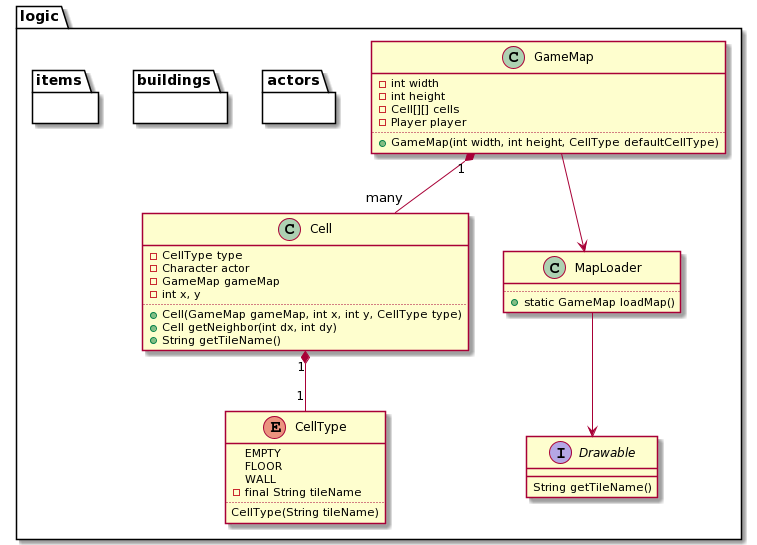

The diagram above was rendered by PlantUML. Its source (embedded in the PNG):
@startuml
package logic {
    package actors {
    }
    package buildings {
    }
    package items {
    }
    Cell "1" *-- "1" CellType
    GameMap --> MapLoader
    GameMap "1" *-- "many" Cell
    MapLoader --> Drawable
}

class Cell {
    - CellType type
    - Character actor
    - GameMap gameMap
    - int x, y
    ..
    + Cell(GameMap gameMap, int x, int y, CellType type)
    + Cell getNeighbor(int dx, int dy)
    + String getTileName()
}

enum CellType {
    EMPTY
    FLOOR
    WALL
    - final String tileName
    ..
    CellType(String tileName)
}

interface Drawable {
    String getTileName()
}

class GameMap {
    - int width
    - int height
    - Cell[][] cells
    - Player player
    ..
    + GameMap(int width, int height, CellType defaultCellType)
}

class MapLoader {
    ..
    + static GameMap loadMap()
}
@enduml